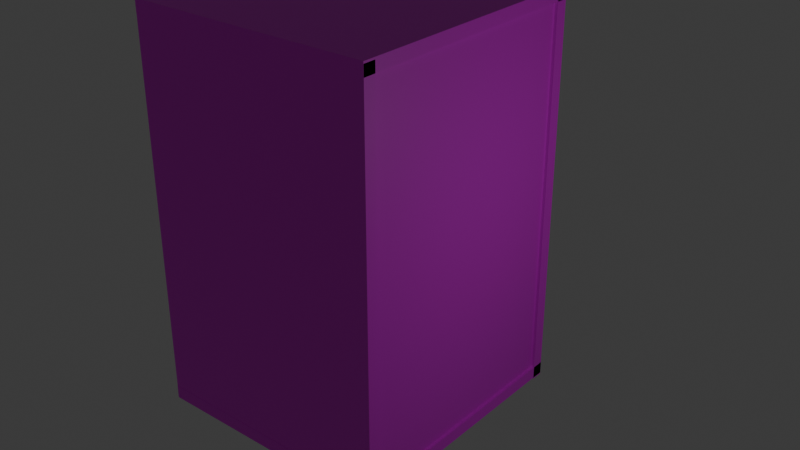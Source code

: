 # Source: lift.blend  (saved by Blender 5.2.45; exported with 4.5.12 LTS)
import bpy
from mathutils import Matrix  # noqa: F401  (used for matrix-valued properties, if any)

bpy.ops.wm.read_factory_settings(use_empty=True)
scene = bpy.context.scene
scene.name = 'Scene'

# ---- collections
col_collection = bpy.data.collections.new('Collection'); scene.collection.children.link(col_collection)
col_gltf_not_exported = bpy.data.collections.new('glTF_not_exported'); scene.collection.children.link(col_gltf_not_exported)
col_gltf_not_exported.hide_render = True
col_gltf_not_exported.hide_viewport = True

# ---- images (referenced by path relative to the original .blend; pixels are not part of the script)
import os
ASSET_DIR = os.environ.get("B2B_ASSET_DIR", "")  # directory of the original .blend (textures are referenced by path, not embedded)
HERE = os.path.dirname(os.path.abspath(__file__))  # packed textures are extracted next to this script under _unpacked/

def load_image(name, relpath, width, height, colorspace="sRGB"):
    """Load a texture the original file referenced (path relative to the .blend, or extracted next to this script)."""
    p = next((c for c in (os.path.join(HERE, relpath), os.path.join(ASSET_DIR, relpath)) if relpath and os.path.exists(c)), "")
    if p:
        img = bpy.data.images.load(p, check_existing=True)
        img.name = name
    else:  # same state as the original file: an image datablock whose file is absent (Cycles renders it pink)
        img = bpy.data.images.new(name, width, height)
        img.source = "FILE"
        img.filepath = "//" + (relpath or name)
    img.colorspace_settings.name = colorspace
    return img
img_wood_lift_jpg = load_image('wood_lift.jpg', 'wood_lift.jpg', 1024, 1024, 'sRGB')
img_iron_flor_jpg = load_image('iron_flor.jpg', 'iron_flor.jpg', 1024, 1024, 'sRGB')

# ---- materials (node trees are filled in below, after node groups)
mat_020 = bpy.data.materials.new('Материал.020')
mat_x = bpy.data.materials.new('Материал')
mat_002 = bpy.data.materials.new('Материал.002')

# ---- material node trees
mat_020.use_nodes = True; mat_020.node_tree.nodes.clear()
_N = mat_020.node_tree.nodes; _L = mat_020.node_tree.links
n0 = _N.new('ShaderNodeBsdfPrincipled'); n0.name = 'Принципиальный BSDF'; n0.location = (-200, 100)
n0.inputs[10].default_value = 0.005
n1 = _N.new('ShaderNodeOutputMaterial'); n1.name = 'Вывод материала'; n1.location = (200, 100)
n2 = _N.new('ShaderNodeTexImage'); n2.name = 'Текстура изображения'; n2.location = (-671, 120)
n2.image = img_wood_lift_jpg
n3 = _N.new('ShaderNodeMapping'); n3.name = 'Отображение'; n3.location = (-851, 80)
n3.inputs[3].default_value = (8.0, 8.0, 1.0)
n4 = _N.new('ShaderNodeTexCoord'); n4.name = 'Текстурные координаты'; n4.location = (-1031, 80)
_L.new(n0.outputs[0], n1.inputs[0])
_L.new(n2.outputs[0], n0.inputs[0])
_L.new(n3.outputs[0], n2.inputs[0])
_L.new(n4.outputs[2], n3.inputs[0])
n1.is_active_output = True
mat_x.use_nodes = True; mat_x.node_tree.nodes.clear()
_N = mat_x.node_tree.nodes; _L = mat_x.node_tree.links
n0 = _N.new('ShaderNodeBsdfPrincipled'); n0.name = 'Принципиальный BSDF'; n0.location = (-200, 100)
n0.inputs[10].default_value = 0.005
n1 = _N.new('ShaderNodeOutputMaterial'); n1.name = 'Вывод материала'; n1.location = (200, 100)
n2 = _N.new('ShaderNodeTexImage'); n2.name = 'Текстура изображения'; n2.location = (-480, 60)
n2.image = img_iron_flor_jpg
n3 = _N.new('ShaderNodeMapping'); n3.name = 'Отображение'; n3.location = (-660, 60)
n3.inputs[3].default_value = (8.0, 8.0, 1.0)
n4 = _N.new('ShaderNodeTexCoord'); n4.name = 'Текстурные координаты'; n4.location = (-840, 60)
_L.new(n0.outputs[0], n1.inputs[0])
_L.new(n2.outputs[0], n0.inputs[0])
_L.new(n3.outputs[0], n2.inputs[0])
_L.new(n4.outputs[2], n3.inputs[0])
n1.is_active_output = True
mat_002.use_nodes = True; mat_002.node_tree.nodes.clear()
_N = mat_002.node_tree.nodes; _L = mat_002.node_tree.links
n0 = _N.new('ShaderNodeBsdfPrincipled'); n0.name = 'Принципиальный BSDF'; n0.location = (-200, 100)
n0.inputs[0].default_value = (0.5844, 0.5844, 0.5941, 1.0)
n0.inputs[10].default_value = 0.005
n1 = _N.new('ShaderNodeOutputMaterial'); n1.name = 'Вывод материала'; n1.location = (200, 100)
_L.new(n0.outputs[0], n1.inputs[0])
n1.is_active_output = True

# ---- world
world_world = bpy.data.worlds.new('World'); scene.world = world_world
world_world.use_nodes = True; world_world.node_tree.nodes.clear()
_N = world_world.node_tree.nodes; _L = world_world.node_tree.links
n0 = _N.new('ShaderNodeOutputWorld'); n0.name = 'World Output'; n0.location = (200, 100)
n1 = _N.new('ShaderNodeBackground'); n1.name = 'Background'; n1.location = (-200, 100)
n1.inputs[0].default_value = (0.05088, 0.05088, 0.05088, 1.0)
_L.new(n1.outputs[0], n0.inputs[0])
n0.is_active_output = True
world_world.color = (0.05088, 0.05088, 0.05088)
world_world.sun_shadow_jitter_overblur = 0.0

# ---- lights
light_light = bpy.data.lights.new('Light', 'POINT')
light_light.energy = 1000.0
light_light.shadow_soft_size = 0.1

# ---- meshes
me_014 = bpy.data.meshes.new('Куб.014')
me_014.from_pydata([(-14.84, -9.376, -0.6514), (-15.41, -7.886, 2.015), (-14.84, 2.117, -0.6514), (-15.41, 0.6271, 2.015), (-14.84, -9.376, 17.61), (-15.41, -9.376, 17.61), (-14.84, 2.117, 17.61), (-15.41, 2.117, 17.61), (-15.41, -9.376, -0.6515), (-15.41, -7.886, 14.94), (-15.4, 2.117, -0.6515), (-15.4, 0.6117, -0.02845), (-15.41, -7.953, -0.02845), (-15.41, -7.944, 1.912), (-14.84, 0.5958, -0.02449), (-14.84, 0.6271, 14.94), (-14.84, -7.886, 14.94), (-14.84, -7.953, -0.02845), (-15.41, -7.886, 14.94), (-15.41, -7.886, 14.94), (-15.41, -7.886, 14.94), (-15.41, 0.6414, 14.94), (-15.41, -7.886, 14.94), (-15.41, 0.6414, 14.94), (-15.41, -7.886, 14.94), (-15.41, 0.6414, 14.94), (-15.41, 0.6414, 14.94), (-15.38, -9.376, -0.6515), (-15.38, -9.376, 17.61), (-15.38, 2.117, 17.61), (-15.38, 0.6271, 14.94), (-15.38, -7.886, 14.94), (-15.38, -7.953, -0.02858), (-15.37, 2.117, -0.6515), (-15.38, -9.376, -0.6515), (-15.38, 2.117, 17.61), (-15.37, 0.5958, -0.02462), (-15.38, 0.6271, 14.94), (-15.38, -7.953, -0.02858), (-3.992, 2.338, -0.5961), (-3.992, 2.338, -0.02704), (-3.992, -9.698, -0.5961), (-3.992, -9.698, -0.02704), (-15.48, 2.338, -0.5961), (-15.48, 2.338, -0.02704), (-15.48, -9.698, -0.5961), (-15.48, -9.698, -0.02704), (-3.992, 2.338, 17.14), (-3.992, 2.338, 17.7), (-3.992, -9.698, 17.14), (-3.992, -9.698, 17.7), (-15.48, 2.338, 17.14), (-15.48, 2.338, 17.7), (-15.48, -9.698, 17.14), (-15.48, -9.698, 17.7), (-3.992, 2.334, -0.6514), (-3.992, 1.765, -0.6515), (-15.48, 2.334, -0.6514), (-15.48, 1.765, -0.6515), (-3.992, 2.329, 17.61), (-3.992, 1.76, 17.61), (-15.48, 2.329, 17.61), (-15.48, 1.76, 17.61), (-3.992, -9.119, -0.6514), (-3.992, -9.688, -0.6515), (-15.48, -9.119, -0.6514), (-15.48, -9.688, -0.6515), (-3.992, -9.124, 17.61), (-3.992, -9.693, 17.61), (-15.48, -9.124, 17.61), (-15.48, -9.693, 17.61), (-4.127, -9.376, -0.6514), (-4.696, -9.376, -0.6515), (-4.126, 2.117, -0.6514), (-4.695, 2.117, -0.6515), (-4.132, -9.376, 17.61), (-4.701, -9.376, 17.61), (-4.13, 2.117, 17.61), (-4.699, 2.117, 17.61)], [], [(4, 5, 8, 0), (0, 8, 10, 2), (15, 6, 29, 30), (2, 10, 7, 6), (3, 21, 20, 1, 13, 8, 5, 7, 10), (1, 12, 13), (23, 21, 25, 26), (6, 15, 37, 35), (13, 12, 11, 3, 10, 8), (20, 22, 19, 9), (9, 19, 24, 18), (20, 21, 23, 22), (27, 32, 31, 30, 29, 28), (17, 16, 31, 32), (0, 17, 32, 27), (16, 15, 30, 31), (6, 4, 28, 29), (4, 0, 27, 28), (35, 37, 36, 38, 34, 33), (0, 2, 33, 34), (15, 14, 36, 37), (2, 6, 35, 33), (17, 0, 34, 38), (14, 17, 38, 36), (39, 40, 42, 41), (41, 42, 46, 45), (45, 46, 44, 43), (43, 44, 40, 39), (41, 45, 43, 39), (46, 42, 40, 44), (47, 48, 50, 49), (49, 50, 54, 53), (53, 54, 52, 51), (51, 52, 48, 47), (49, 53, 51, 47), (54, 50, 48, 52), (59, 60, 56, 55), (55, 56, 58, 57), (58, 56, 60, 62), (55, 57, 61, 59), (57, 58, 62, 61), (67, 68, 64, 63), (63, 64, 66, 65), (66, 64, 68, 70), (63, 65, 69, 67), (65, 66, 70, 69), (75, 76, 72, 71), (71, 72, 74, 73), (74, 72, 76, 78), (71, 73, 77, 75), (73, 74, 78, 77)])
me_014.polygons.foreach_set('material_index', [0, 0, 0, 0, 0, 0, 0, 0, 0, 0, 0, 0, 0, 0, 0, 0, 0, 0, 0, 0, 0, 0, 0, 0, 0, 0, 0, 0, 0, 1, 0, 0, 0, 0, 1, 0, 0, 0, 0, 0, 0, 0, 0, 0, 0, 0, 0, 0, 0, 0, 0])
_uv = me_014.uv_layers.new(name='UVКарта')
_uv.uv.foreach_set('vector', [0.375, 0.02809, 0.625, 0.02809, 0.625, 0.25, 0.375, 0.25, 0.375, 0.25, 0.625, 0.25, 0.625, 0.5, 0.375, 0.5, 0.3426, 0.6895, 0.375, 0.7219, 0.375, 0.7219, 0.3426, 0.6895, 0.375, 0.5, 0.625, 0.5, 0.625, 0.7219, 0.375, 0.7219, 0.6574, 0.5324, 0.6574, 0.6895, 0.8426, 0.6895, 0.8426, 0.5324, 0.8439, 0.5311, 0.875, 0.5, 0.875, 0.7219, 0.625, 0.7219, 0.625, 0.5, 0.8426, 0.5324, 0.844, 0.5076, 0.8439, 0.5311, 0.6574, 0.6895, 0.6574, 0.6895, 0.6574, 0.6895, 0.6574, 0.6895, 0.375, 0.7219, 0.3426, 0.6895, 0.3426, 0.6895, 0.375, 0.7219, 0.8439, 0.5311, 0.844, 0.5076, 0.6577, 0.5076, 0.6574, 0.5324, 0.625, 0.5, 0.875, 0.5, 0.8426, 0.6895, 0.8426, 0.6895, 0.8426, 0.6895, 0.8426, 0.6895, 0.8426, 0.6895, 0.8426, 0.6895, 0.8426, 0.6895, 0.8426, 0.6895, 0.8426, 0.6895, 0.6574, 0.6895, 0.6574, 0.6895, 0.8426, 0.6895, 0.125, 0.5, 0.156, 0.5076, 0.1574, 0.6895, 0.3426, 0.6895, 0.375, 0.7219, 0.125, 0.7219, 0.0, 0.0, 0.0, 0.0, 0.0, 0.0, 0.0, 0.0, 0.125, 0.5, 0.156, 0.5076, 0.156, 0.5076, 0.125, 0.5, 0.0, 0.0, 0.0, 0.0, 0.0, 0.0, 0.0, 0.0, 0.0, 0.0, 0.0, 0.0, 0.0, 0.0, 0.0, 0.0, 0.375, 0.02809, 0.375, 0.25, 0.375, 0.25, 0.375, 0.02809, 0.375, 0.7219, 0.3426, 0.6895, 0.3419, 0.5076, 0.156, 0.5076, 0.125, 0.5, 0.375, 0.5, 0.375, 0.25, 0.375, 0.5, 0.375, 0.5, 0.375, 0.25, 0.0, 0.0, 0.0, 0.0, 0.0, 0.0, 0.0, 0.0, 0.375, 0.5, 0.375, 0.7219, 0.375, 0.7219, 0.375, 0.5, 0.156, 0.5076, 0.125, 0.5, 0.125, 0.5, 0.156, 0.5076, 0.0, 0.0, 0.0, 0.0, 0.0, 0.0, 0.0, 0.0, 0.375, 0.0, 0.625, 0.0, 0.625, 0.25, 0.375, 0.25, 0.375, 0.25, 0.625, 0.25, 0.625, 0.5, 0.375, 0.5, 0.375, 0.5, 0.625, 0.5, 0.625, 0.75, 0.375, 0.75, 0.375, 0.75, 0.625, 0.75, 0.625, 1.0, 0.375, 1.0, 0.125, 0.5, 0.375, 0.5, 0.375, 0.75, 0.125, 0.75, 0.625, 0.5, 0.875, 0.5, 0.875, 0.75, 0.625, 0.75, 0.375, 0.0, 0.625, 0.0, 0.625, 0.25, 0.375, 0.25, 0.375, 0.25, 0.625, 0.25, 0.625, 0.5, 0.375, 0.5, 0.375, 0.5, 0.625, 0.5, 0.625, 0.75, 0.375, 0.75, 0.375, 0.75, 0.625, 0.75, 0.625, 1.0, 0.375, 1.0, 0.125, 0.5, 0.375, 0.5, 0.375, 0.75, 0.125, 0.75, 0.625, 0.5, 0.875, 0.5, 0.875, 0.75, 0.625, 0.75, 0.375, 0.02809, 0.625, 0.02809, 0.625, 0.25, 0.375, 0.25, 0.375, 0.25, 0.625, 0.25, 0.625, 0.5, 0.375, 0.5, 0.625, 0.5, 0.875, 0.5, 0.875, 0.7219, 0.625, 0.7219, 0.125, 0.5, 0.375, 0.5, 0.375, 0.7219, 0.125, 0.7219, 0.375, 0.5, 0.625, 0.5, 0.625, 0.7219, 0.375, 0.7219, 0.375, 0.02809, 0.625, 0.02809, 0.625, 0.25, 0.375, 0.25, 0.375, 0.25, 0.625, 0.25, 0.625, 0.5, 0.375, 0.5, 0.625, 0.5, 0.875, 0.5, 0.875, 0.7219, 0.625, 0.7219, 0.125, 0.5, 0.375, 0.5, 0.375, 0.7219, 0.125, 0.7219, 0.375, 0.5, 0.625, 0.5, 0.625, 0.7219, 0.375, 0.7219, 0.375, 0.02809, 0.625, 0.02809, 0.625, 0.25, 0.375, 0.25, 0.375, 0.25, 0.625, 0.25, 0.625, 0.5, 0.375, 0.5, 0.625, 0.5, 0.875, 0.5, 0.875, 0.7219, 0.625, 0.7219, 0.125, 0.5, 0.375, 0.5, 0.375, 0.7219, 0.125, 0.7219, 0.375, 0.5, 0.625, 0.5, 0.625, 0.7219, 0.375, 0.7219])
me_014.materials.append(mat_020)
me_014.materials.append(mat_x)
me_014.update()
me_007 = bpy.data.meshes.new('Куб.007')
me_007.from_pydata([(-1.0, -1.0, -1.0), (-1.0, -1.0, 1.0), (-1.0, 1.0, -1.0), (-1.0, 1.0, 1.0), (1.0, -1.0, -1.0), (1.0, -1.0, 1.0), (1.0, 1.0, -1.0), (1.0, 1.0, 1.0), (58.64, -67.21, -1.0), (58.64, -67.21, 1.0), (58.87, -65.23, -1.0), (58.87, -65.23, 1.0), (60.62, -67.44, -1.0), (60.62, -67.44, 1.0), (60.86, -65.46, -1.0), (60.86, -65.46, 1.0), (60.62, -65.71, -1.0), (60.62, -65.71, 1.0), (60.85, -63.72, -1.0), (60.85, -63.72, 1.0), (62.6, -65.94, -1.0), (62.6, -65.94, 1.0), (62.84, -63.95, -1.0), (62.84, -63.95, 1.0), (-3.917, -62.45, -1.0), (-3.917, -62.45, 1.0), (-1.919, -62.54, -1.0), (-1.919, -62.54, 1.0), (-4.01, -64.45, -1.0), (-4.01, -64.45, 1.0), (-2.012, -64.54, -1.0), (-2.012, -64.54, 1.0), (-5.556, -60.58, -1.0), (-5.556, -60.58, 1.0), (-3.559, -60.67, -1.0), (-3.559, -60.67, 1.0), (-5.65, -62.58, -1.0), (-5.65, -62.58, 1.0), (-3.652, -62.67, -1.0), (-3.652, -62.67, 1.0), (-2.792, -2.725, -1.0), (-2.792, -2.725, 1.0), (-2.792, -0.7255, -1.0), (-2.792, -0.7255, 1.0), (-0.7924, -2.725, -1.0), (-0.7924, -2.725, 1.0), (-0.7924, -0.7255, -1.0), (-0.7924, -0.7255, 1.0), (62.12, -1.857, -1.0), (62.12, -1.857, 1.0), (64.09, -2.216, -1.0), (64.09, -2.216, 1.0), (61.77, -3.825, -1.0), (61.77, -3.825, 1.0), (63.73, -4.183, -1.0), (63.73, -4.183, 1.0), (63.5, -3.93, -1.0), (63.5, -3.93, 1.0), (65.47, -4.288, -1.0), (65.47, -4.288, 1.0), (63.14, -5.897, -1.0), (63.14, -5.897, 1.0), (65.11, -6.256, -1.0), (65.11, -6.256, 1.0)], [], [(0, 1, 3, 2), (2, 3, 7, 6), (6, 7, 5, 4), (4, 5, 1, 0), (2, 6, 4, 0), (7, 3, 1, 5), (8, 9, 11, 10), (10, 11, 15, 14), (14, 15, 13, 12), (12, 13, 9, 8), (10, 14, 12, 8), (15, 11, 9, 13), (16, 17, 19, 18), (18, 19, 23, 22), (22, 23, 21, 20), (20, 21, 17, 16), (18, 22, 20, 16), (23, 19, 17, 21), (24, 25, 27, 26), (26, 27, 31, 30), (30, 31, 29, 28), (28, 29, 25, 24), (26, 30, 28, 24), (31, 27, 25, 29), (32, 33, 35, 34), (34, 35, 39, 38), (38, 39, 37, 36), (36, 37, 33, 32), (34, 38, 36, 32), (39, 35, 33, 37), (40, 41, 43, 42), (42, 43, 47, 46), (46, 47, 45, 44), (44, 45, 41, 40), (42, 46, 44, 40), (47, 43, 41, 45), (48, 49, 51, 50), (50, 51, 55, 54), (54, 55, 53, 52), (52, 53, 49, 48), (50, 54, 52, 48), (55, 51, 49, 53), (56, 57, 59, 58), (58, 59, 63, 62), (62, 63, 61, 60), (60, 61, 57, 56), (58, 62, 60, 56), (63, 59, 57, 61)])
_uv = me_007.uv_layers.new(name='UVКарта')
_uv.uv.foreach_set('vector', [0.375, 0.0, 0.625, 0.0, 0.625, 0.25, 0.375, 0.25, 0.375, 0.25, 0.625, 0.25, 0.625, 0.5, 0.375, 0.5, 0.375, 0.5, 0.625, 0.5, 0.625, 0.75, 0.375, 0.75, 0.375, 0.75, 0.625, 0.75, 0.625, 1.0, 0.375, 1.0, 0.125, 0.5, 0.375, 0.5, 0.375, 0.75, 0.125, 0.75, 0.625, 0.5, 0.875, 0.5, 0.875, 0.75, 0.625, 0.75, 0.375, 0.0, 0.625, 0.0, 0.625, 0.25, 0.375, 0.25, 0.375, 0.25, 0.625, 0.25, 0.625, 0.5, 0.375, 0.5, 0.375, 0.5, 0.625, 0.5, 0.625, 0.75, 0.375, 0.75, 0.375, 0.75, 0.625, 0.75, 0.625, 1.0, 0.375, 1.0, 0.125, 0.5, 0.375, 0.5, 0.375, 0.75, 0.125, 0.75, 0.625, 0.5, 0.875, 0.5, 0.875, 0.75, 0.625, 0.75, 0.375, 0.0, 0.625, 0.0, 0.625, 0.25, 0.375, 0.25, 0.375, 0.25, 0.625, 0.25, 0.625, 0.5, 0.375, 0.5, 0.375, 0.5, 0.625, 0.5, 0.625, 0.75, 0.375, 0.75, 0.375, 0.75, 0.625, 0.75, 0.625, 1.0, 0.375, 1.0, 0.125, 0.5, 0.375, 0.5, 0.375, 0.75, 0.125, 0.75, 0.625, 0.5, 0.875, 0.5, 0.875, 0.75, 0.625, 0.75, 0.375, 0.0, 0.625, 0.0, 0.625, 0.25, 0.375, 0.25, 0.375, 0.25, 0.625, 0.25, 0.625, 0.5, 0.375, 0.5, 0.375, 0.5, 0.625, 0.5, 0.625, 0.75, 0.375, 0.75, 0.375, 0.75, 0.625, 0.75, 0.625, 1.0, 0.375, 1.0, 0.125, 0.5, 0.375, 0.5, 0.375, 0.75, 0.125, 0.75, 0.625, 0.5, 0.875, 0.5, 0.875, 0.75, 0.625, 0.75, 0.375, 0.0, 0.625, 0.0, 0.625, 0.25, 0.375, 0.25, 0.375, 0.25, 0.625, 0.25, 0.625, 0.5, 0.375, 0.5, 0.375, 0.5, 0.625, 0.5, 0.625, 0.75, 0.375, 0.75, 0.375, 0.75, 0.625, 0.75, 0.625, 1.0, 0.375, 1.0, 0.125, 0.5, 0.375, 0.5, 0.375, 0.75, 0.125, 0.75, 0.625, 0.5, 0.875, 0.5, 0.875, 0.75, 0.625, 0.75, 0.375, 0.0, 0.625, 0.0, 0.625, 0.25, 0.375, 0.25, 0.375, 0.25, 0.625, 0.25, 0.625, 0.5, 0.375, 0.5, 0.375, 0.5, 0.625, 0.5, 0.625, 0.75, 0.375, 0.75, 0.375, 0.75, 0.625, 0.75, 0.625, 1.0, 0.375, 1.0, 0.125, 0.5, 0.375, 0.5, 0.375, 0.75, 0.125, 0.75, 0.625, 0.5, 0.875, 0.5, 0.875, 0.75, 0.625, 0.75, 0.375, 0.0, 0.625, 0.0, 0.625, 0.25, 0.375, 0.25, 0.375, 0.25, 0.625, 0.25, 0.625, 0.5, 0.375, 0.5, 0.375, 0.5, 0.625, 0.5, 0.625, 0.75, 0.375, 0.75, 0.375, 0.75, 0.625, 0.75, 0.625, 1.0, 0.375, 1.0, 0.125, 0.5, 0.375, 0.5, 0.375, 0.75, 0.125, 0.75, 0.625, 0.5, 0.875, 0.5, 0.875, 0.75, 0.625, 0.75, 0.375, 0.0, 0.625, 0.0, 0.625, 0.25, 0.375, 0.25, 0.375, 0.25, 0.625, 0.25, 0.625, 0.5, 0.375, 0.5, 0.375, 0.5, 0.625, 0.5, 0.625, 0.75, 0.375, 0.75, 0.375, 0.75, 0.625, 0.75, 0.625, 1.0, 0.375, 1.0, 0.125, 0.5, 0.375, 0.5, 0.375, 0.75, 0.125, 0.75, 0.625, 0.5, 0.875, 0.5, 0.875, 0.75, 0.625, 0.75])
me_007.materials.append(mat_002)
me_007.update()
me_009 = bpy.data.meshes.new('Куб.009')
me_009.from_pydata([(-1.0, -1.0, -1.0), (-1.0, -1.0, 1.0), (-1.0, 1.0, -1.0), (-1.0, 1.0, 1.0), (1.0, -1.0, -1.0), (1.0, -1.0, 1.0), (1.0, 1.0, -1.0), (1.0, 1.0, 1.0)], [], [(0, 1, 3, 2), (2, 3, 7, 6), (6, 7, 5, 4), (4, 5, 1, 0), (2, 6, 4, 0), (7, 3, 1, 5)])
_uv = me_009.uv_layers.new(name='UVКарта')
_uv.uv.foreach_set('vector', [0.375, 0.0, 0.625, 0.0, 0.625, 0.25, 0.375, 0.25, 0.375, 0.25, 0.625, 0.25, 0.625, 0.5, 0.375, 0.5, 0.375, 0.5, 0.625, 0.5, 0.625, 0.75, 0.375, 0.75, 0.375, 0.75, 0.625, 0.75, 0.625, 1.0, 0.375, 1.0, 0.125, 0.5, 0.375, 0.5, 0.375, 0.75, 0.125, 0.75, 0.625, 0.5, 0.875, 0.5, 0.875, 0.75, 0.625, 0.75])
me_009.update()
me_010 = bpy.data.meshes.new('Куб.010')
me_010.from_pydata([(-1.0, -1.0, -1.0), (-1.0, -1.0, 1.0), (-1.0, 1.0, -1.0), (-1.0, 1.0, 1.0), (1.0, -1.0, -1.0), (1.0, -1.0, 1.0), (1.0, 1.0, -1.0), (1.0, 1.0, 1.0)], [], [(0, 1, 3, 2), (2, 3, 7, 6), (6, 7, 5, 4), (4, 5, 1, 0), (2, 6, 4, 0), (7, 3, 1, 5)])
_uv = me_010.uv_layers.new(name='UVКарта')
_uv.uv.foreach_set('vector', [0.375, 0.0, 0.625, 0.0, 0.625, 0.25, 0.375, 0.25, 0.375, 0.25, 0.625, 0.25, 0.625, 0.5, 0.375, 0.5, 0.375, 0.5, 0.625, 0.5, 0.625, 0.75, 0.375, 0.75, 0.375, 0.75, 0.625, 0.75, 0.625, 1.0, 0.375, 1.0, 0.125, 0.5, 0.375, 0.5, 0.375, 0.75, 0.125, 0.75, 0.625, 0.5, 0.875, 0.5, 0.875, 0.75, 0.625, 0.75])
me_010.materials.append(mat_002)
me_010.update()
me_x = bpy.data.meshes.new('Икосфера')
me_x.from_pydata([(0.0, 0.0, -1.0), (0.7236, -0.5257, -0.4472), (-0.2764, -0.8506, -0.4472), (-0.8944, 0.0, -0.4472), (-0.2764, 0.8506, -0.4472), (0.7236, 0.5257, -0.4472), (0.2764, -0.8506, 0.4472), (-0.7236, -0.5257, 0.4472), (-0.7236, 0.5257, 0.4472), (0.2764, 0.8506, 0.4472), (0.8944, 0.0, 0.4472), (0.0, 0.0, 1.0), (-0.1625, -0.5, -0.8507), (0.4253, -0.309, -0.8507), (0.2629, -0.809, -0.5257), (0.8506, 0.0, -0.5257), (0.4253, 0.309, -0.8507), (-0.5257, 0.0, -0.8507), (-0.6882, -0.5, -0.5257), (-0.1625, 0.5, -0.8507), (-0.6882, 0.5, -0.5257), (0.2629, 0.809, -0.5257), (0.9511, -0.309, 0.0), (0.9511, 0.309, 0.0), (0.0, -1.0, 0.0), (0.5878, -0.809, 0.0), (-0.9511, -0.309, 0.0), (-0.5878, -0.809, 0.0), (-0.5878, 0.809, 0.0), (-0.9511, 0.309, 0.0), (0.5878, 0.809, 0.0), (0.0, 1.0, 0.0), (0.6882, -0.5, 0.5257), (-0.2629, -0.809, 0.5257), (-0.8506, 0.0, 0.5257), (-0.2629, 0.809, 0.5257), (0.6882, 0.5, 0.5257), (0.1625, -0.5, 0.8507), (0.5257, 0.0, 0.8507), (-0.4253, -0.309, 0.8507), (-0.4253, 0.309, 0.8507), (0.1625, 0.5, 0.8507)], [], [(0, 13, 12), (1, 13, 15), (0, 12, 17), (0, 17, 19), (0, 19, 16), (1, 15, 22), (2, 14, 24), (3, 18, 26), (4, 20, 28), (5, 21, 30), (1, 22, 25), (2, 24, 27), (3, 26, 29), (4, 28, 31), (5, 30, 23), (6, 32, 37), (7, 33, 39), (8, 34, 40), (9, 35, 41), (10, 36, 38), (38, 41, 11), (38, 36, 41), (36, 9, 41), (41, 40, 11), (41, 35, 40), (35, 8, 40), (40, 39, 11), (40, 34, 39), (34, 7, 39), (39, 37, 11), (39, 33, 37), (33, 6, 37), (37, 38, 11), (37, 32, 38), (32, 10, 38), (23, 36, 10), (23, 30, 36), (30, 9, 36), (31, 35, 9), (31, 28, 35), (28, 8, 35), (29, 34, 8), (29, 26, 34), (26, 7, 34), (27, 33, 7), (27, 24, 33), (24, 6, 33), (25, 32, 6), (25, 22, 32), (22, 10, 32), (30, 31, 9), (30, 21, 31), (21, 4, 31), (28, 29, 8), (28, 20, 29), (20, 3, 29), (26, 27, 7), (26, 18, 27), (18, 2, 27), (24, 25, 6), (24, 14, 25), (14, 1, 25), (22, 23, 10), (22, 15, 23), (15, 5, 23), (16, 21, 5), (16, 19, 21), (19, 4, 21), (19, 20, 4), (19, 17, 20), (17, 3, 20), (17, 18, 3), (17, 12, 18), (12, 2, 18), (15, 16, 5), (15, 13, 16), (13, 0, 16), (12, 14, 2), (12, 13, 14), (13, 1, 14)])
_uv = me_x.uv_layers.new(name='UVКарта')
_uv.uv.foreach_set('vector', [0.1818, 0.0, 0.2273, 0.07873, 0.1364, 0.07873, 0.2727, 0.1575, 0.3182, 0.07873, 0.3636, 0.1575, 0.9091, 0.0, 0.9545, 0.07873, 0.8636, 0.07873, 0.7273, 0.0, 0.7727, 0.07873, 0.6818, 0.07873, 0.5455, 0.0, 0.5909, 0.07873, 0.5, 0.07873, 0.2727, 0.1575, 0.3636, 0.1575, 0.3182, 0.2362, 0.09091, 0.1575, 0.1818, 0.1575, 0.1364, 0.2362, 0.8182, 0.1575, 0.9091, 0.1575, 0.8636, 0.2362, 0.6364, 0.1575, 0.7273, 0.1575, 0.6818, 0.2362, 0.4545, 0.1575, 0.5455, 0.1575, 0.5, 0.2362, 0.2727, 0.1575, 0.3182, 0.2362, 0.2273, 0.2362, 0.09091, 0.1575, 0.1364, 0.2362, 0.04546, 0.2362, 0.8182, 0.1575, 0.8636, 0.2362, 0.7727, 0.2362, 0.6364, 0.1575, 0.6818, 0.2362, 0.5909, 0.2362, 0.4545, 0.1575, 0.5, 0.2362, 0.4091, 0.2362, 0.1818, 0.3149, 0.2727, 0.3149, 0.2273, 0.3937, 0.0, 0.3149, 0.09091, 0.3149, 0.04546, 0.3937, 0.7273, 0.3149, 0.8182, 0.3149, 0.7727, 0.3937, 0.5455, 0.3149, 0.6364, 0.3149, 0.5909, 0.3937, 0.3636, 0.3149, 0.4545, 0.3149, 0.4091, 0.3937, 0.4091, 0.3937, 0.5, 0.3937, 0.4545, 0.4724, 0.4091, 0.3937, 0.4545, 0.3149, 0.5, 0.3937, 0.4545, 0.3149, 0.5455, 0.3149, 0.5, 0.3937, 0.5909, 0.3937, 0.6818, 0.3937, 0.6364, 0.4724, 0.5909, 0.3937, 0.6364, 0.3149, 0.6818, 0.3937, 0.6364, 0.3149, 0.7273, 0.3149, 0.6818, 0.3937, 0.7727, 0.3937, 0.8636, 0.3937, 0.8182, 0.4724, 0.7727, 0.3937, 0.8182, 0.3149, 0.8636, 0.3937, 0.8182, 0.3149, 0.9091, 0.3149, 0.8636, 0.3937, 0.04546, 0.3937, 0.1364, 0.3937, 0.09091, 0.4724, 0.04546, 0.3937, 0.09091, 0.3149, 0.1364, 0.3937, 0.09091, 0.3149, 0.1818, 0.3149, 0.1364, 0.3937, 0.2273, 0.3937, 0.3182, 0.3937, 0.2727, 0.4724, 0.2273, 0.3937, 0.2727, 0.3149, 0.3182, 0.3937, 0.2727, 0.3149, 0.3636, 0.3149, 0.3182, 0.3937, 0.4091, 0.2362, 0.4545, 0.3149, 0.3636, 0.3149, 0.4091, 0.2362, 0.5, 0.2362, 0.4545, 0.3149, 0.5, 0.2362, 0.5455, 0.3149, 0.4545, 0.3149, 0.5909, 0.2362, 0.6364, 0.3149, 0.5455, 0.3149, 0.5909, 0.2362, 0.6818, 0.2362, 0.6364, 0.3149, 0.6818, 0.2362, 0.7273, 0.3149, 0.6364, 0.3149, 0.7727, 0.2362, 0.8182, 0.3149, 0.7273, 0.3149, 0.7727, 0.2362, 0.8636, 0.2362, 0.8182, 0.3149, 0.8636, 0.2362, 0.9091, 0.3149, 0.8182, 0.3149, 0.04546, 0.2362, 0.09091, 0.3149, 0.0, 0.3149, 0.04546, 0.2362, 0.1364, 0.2362, 0.09091, 0.3149, 0.1364, 0.2362, 0.1818, 0.3149, 0.09091, 0.3149, 0.2273, 0.2362, 0.2727, 0.3149, 0.1818, 0.3149, 0.2273, 0.2362, 0.3182, 0.2362, 0.2727, 0.3149, 0.3182, 0.2362, 0.3636, 0.3149, 0.2727, 0.3149, 0.5, 0.2362, 0.5909, 0.2362, 0.5455, 0.3149, 0.5, 0.2362, 0.5455, 0.1575, 0.5909, 0.2362, 0.5455, 0.1575, 0.6364, 0.1575, 0.5909, 0.2362, 0.6818, 0.2362, 0.7727, 0.2362, 0.7273, 0.3149, 0.6818, 0.2362, 0.7273, 0.1575, 0.7727, 0.2362, 0.7273, 0.1575, 0.8182, 0.1575, 0.7727, 0.2362, 0.8636, 0.2362, 0.9545, 0.2362, 0.9091, 0.3149, 0.8636, 0.2362, 0.9091, 0.1575, 0.9545, 0.2362, 0.9091, 0.1575, 1.0, 0.1575, 0.9545, 0.2362, 0.1364, 0.2362, 0.2273, 0.2362, 0.1818, 0.3149, 0.1364, 0.2362, 0.1818, 0.1575, 0.2273, 0.2362, 0.1818, 0.1575, 0.2727, 0.1575, 0.2273, 0.2362, 0.3182, 0.2362, 0.4091, 0.2362, 0.3636, 0.3149, 0.3182, 0.2362, 0.3636, 0.1575, 0.4091, 0.2362, 0.3636, 0.1575, 0.4545, 0.1575, 0.4091, 0.2362, 0.5, 0.07873, 0.5455, 0.1575, 0.4545, 0.1575, 0.5, 0.07873, 0.5909, 0.07873, 0.5455, 0.1575, 0.5909, 0.07873, 0.6364, 0.1575, 0.5455, 0.1575, 0.6818, 0.07873, 0.7273, 0.1575, 0.6364, 0.1575, 0.6818, 0.07873, 0.7727, 0.07873, 0.7273, 0.1575, 0.7727, 0.07873, 0.8182, 0.1575, 0.7273, 0.1575, 0.8636, 0.07873, 0.9091, 0.1575, 0.8182, 0.1575, 0.8636, 0.07873, 0.9545, 0.07873, 0.9091, 0.1575, 0.9545, 0.07873, 1.0, 0.1575, 0.9091, 0.1575, 0.3636, 0.1575, 0.4091, 0.07873, 0.4545, 0.1575, 0.3636, 0.1575, 0.3182, 0.07873, 0.4091, 0.07873, 0.3182, 0.07873, 0.3636, 0.0, 0.4091, 0.07873, 0.1364, 0.07873, 0.1818, 0.1575, 0.09091, 0.1575, 0.1364, 0.07873, 0.2273, 0.07873, 0.1818, 0.1575, 0.2273, 0.07873, 0.2727, 0.1575, 0.1818, 0.1575])
me_x.update()

# ---- objects
ob_light = bpy.data.objects.new('Light', light_light)
ob_x = bpy.data.objects.new('Пустышка', None)
ob_001 = bpy.data.objects.new('Пустышка.001', None)
ob_002 = bpy.data.objects.new('Пустышка.002', None)
ob_003 = bpy.data.objects.new('Пустышка.003', None)
ob_005 = bpy.data.objects.new('Куб.005', me_014)
ob_007 = bpy.data.objects.new('Куб.007', me_007)
ob_009 = bpy.data.objects.new('Куб.009', me_009)
ob_010 = bpy.data.objects.new('Куб.010', me_010)
ob_x_1 = bpy.data.objects.new('Икосфера', me_x)

# ---- transforms, parenting, visibility, modifiers, constraints
ob_light.location = (10.5, -1.591, 11.58)
ob_light.rotation_euler = (0.6503, 0.05522, 1.866)
ob_light.lock_rotations_4d = False
ob_light.empty_display_type = 'ARROWS'
ob_light.color = (0.0, 0.0, 0.0, 0.0)
ob_light.lineart.crease_threshold = 0.0
ob_x.location = (-3.422e-15, 11.21, 3.108)
ob_x.rotation_euler = (1.571, -0.0, -1.571)
ob_x.empty_display_type = 'IMAGE'
ob_x.empty_display_size = 6.54
ob_x.empty_image_offset = (-0.5046, -0.3822)
ob_x.empty_image_depth = 'BACK'
ob_x.show_empty_image_perspective = False
ob_x.empty_image_side = 'FRONT'
ob_001.location = (0.0, 0.0, 0.0)
ob_001.rotation_mode = 'QUATERNION'
ob_001.rotation_quaternion = (1.0, 0.0, 0.0, 0.0)
ob_001.empty_display_size = 0.001
ob_002.location = (1.96, -11.6, -28.86)
ob_002.rotation_mode = 'QUATERNION'
ob_002.rotation_quaternion = (3.091e-08, 0.0, -0.7071, -0.7071)
ob_002.empty_display_size = 10.6
ob_003.location = (-21.76, -2.07, 11.81)
ob_003.rotation_euler = (1.571, -0.0, -1.571)
ob_003.scale = (5.026, 5.026, 5.026)
ob_003.empty_display_type = 'IMAGE'
ob_003.empty_display_size = 5.0
ob_003.empty_image_depth = 'BACK'
ob_003.show_empty_image_perspective = False
ob_003.use_empty_image_alpha = True
ob_003.empty_image_side = 'FRONT'
ob_003.color = (1.0, 1.0, 1.0, 0.5462)
ob_003.show_in_front = True
ob_005.location = (0.0, 0.0, 0.0)
ob_007.location = (-15.23, -8.974, 8.344)
ob_007.rotation_euler = (0.0, -0.0, 1.618)
ob_007.scale = (0.1679, 0.1679, 8.9)
ob_009.location = (-9.868, -3.767, 16.74)
ob_009.scale = (2.163, 1.451, 0.4241)
ob_010.location = (-12.21, 1.939, 8.977)
ob_010.scale = (1.0, 0.3042, -2.19)
ob_x_1.location = (0.0, 0.0, 0.0)

# ---- collection membership
col_collection.objects.link(ob_light)
col_collection.objects.link(ob_x)
col_collection.objects.link(ob_001)
col_collection.objects.link(ob_002)
col_collection.objects.link(ob_003)
col_collection.objects.link(ob_005)
col_collection.objects.link(ob_007)
col_collection.objects.link(ob_009)
col_collection.objects.link(ob_010)
col_gltf_not_exported.objects.link(ob_x_1)

# ---- scene / render settings (as saved in the file)
scene.frame_start = 1; scene.frame_end = 60; scene.frame_set(34)
scene.render.engine = 'BLENDER_EEVEE_NEXT'
scene.render.fps = 30
scene.render.bake_bias = 0.0
scene.render.bake_samples = 0
scene.render.compositor_device = 'GPU'
scene.eevee.use_volume_custom_range = False
scene.eevee.fast_gi_thickness_near = 0.1
scene.eevee.fast_gi_thickness_far = 0.0
scene.eevee.ray_tracing_options.screen_trace_thickness = 0.1
bpy.context.view_layer.update()

# ---- added for rendering (the .blend has no active camera): camera
cam_auto = bpy.data.cameras.new('AutoCamera')
cam_auto.lens = 50.0
cam_auto.sensor_width = 36.0
cam_auto.clip_end = 1000.0
ob_auto_camera = bpy.data.objects.new('AutoCamera', cam_auto)
scene.collection.objects.link(ob_auto_camera)
ob_auto_camera.location = (18.5184, -34.8944, 29.1508)
ob_auto_camera.rotation_euler = (1.09748, -7.21219e-08, 0.694738)
scene.camera = ob_auto_camera
bpy.context.view_layer.update()
